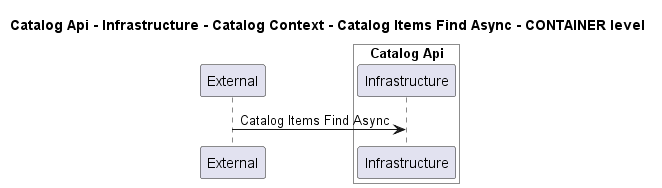

The diagram above was rendered by PlantUML. Its source (embedded in the PNG):
@startuml
!pragma layout smetana

title Catalog Api - Infrastructure - Catalog Context - Catalog Items Find Async - CONTAINER level

participant "External" as C4InterFlow.SoftwareSystems.ExternalSystem

box "Catalog Api" #White
    participant "Infrastructure" as dotnet.eShop.Architecture.SoftwareSystems.CatalogApi.Containers.Infrastructure
end box


C4InterFlow.SoftwareSystems.ExternalSystem -> dotnet.eShop.Architecture.SoftwareSystems.CatalogApi.Containers.Infrastructure : Catalog Items Find Async


@enduml